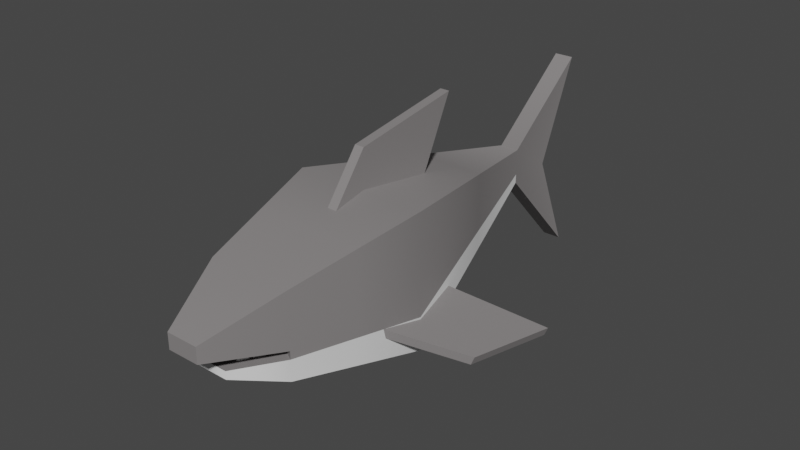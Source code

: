 # Source: Shark.blend  (saved by Blender 2.82.7; exported with 4.5.12 LTS)
import bpy
from mathutils import Matrix  # noqa: F401  (used for matrix-valued properties, if any)

bpy.ops.wm.read_factory_settings(use_empty=True)
scene = bpy.context.scene
scene.name = 'Scene'

# ---- collections
col_collection = bpy.data.collections.new('Collection'); scene.collection.children.link(col_collection)

# ---- materials (node trees are filled in below, after node groups)
mat_gray = bpy.data.materials.new('Gray')
mat_gray.use_transparent_shadow = False
mat_white = bpy.data.materials.new('White')
mat_white.use_transparent_shadow = False

# ---- node groups
ng_auto_smooth = bpy.data.node_groups.new('Auto Smooth', 'GeometryNodeTree')
_s = ng_auto_smooth.interface.new_socket(name='Geometry', in_out='OUTPUT', socket_type='NodeSocketGeometry')
_s = ng_auto_smooth.interface.new_socket(name='Geometry', in_out='INPUT', socket_type='NodeSocketGeometry')
_s = ng_auto_smooth.interface.new_socket(name='Angle', in_out='INPUT', socket_type='NodeSocketFloat')
_s.subtype = 'ANGLE'
_s.min_value = 0.0
_s.max_value = 3.142
ng_auto_smooth.is_modifier = True
_N = ng_auto_smooth.nodes; _L = ng_auto_smooth.links
n0 = _N.new('NodeGroupOutput'); n0.name = 'Group Output'; n0.location = (480, -100)
n1 = _N.new('NodeGroupInput'); n1.name = 'Group Input'; n1.location = (-420, -300)
n2 = _N.new('NodeGroupInput'); n2.name = 'Group Input.001'; n2.location = (-60, -100)
n3 = _N.new('GeometryNodeSetShadeSmooth'); n3.name = 'Set Shade Smooth'; n3.location = (120, -100)
n3.domain = 'EDGE'
n4 = _N.new('GeometryNodeSetShadeSmooth'); n4.name = 'Set Shade Smooth.001'; n4.location = (300, -100)
n5 = _N.new('GeometryNodeInputMeshEdgeAngle'); n5.name = 'Edge Angle'; n5.location = (-420, -220)
n6 = _N.new('GeometryNodeInputEdgeSmooth'); n6.name = 'Is Edge Smooth'; n6.location = (-60, -160)
n7 = _N.new('GeometryNodeInputShadeSmooth'); n7.name = 'Is Face Smooth'; n7.location = (-240, -340)
n8 = _N.new('FunctionNodeBooleanMath'); n8.name = 'Boolean Math'; n8.location = (-60, -220)
n9 = _N.new('FunctionNodeCompare'); n9.name = 'Compare'; n9.location = (-240, -180)
n9.operation = 'LESS_EQUAL'
_L.new(n5.outputs[0], n9.inputs[0])
_L.new(n4.outputs[0], n0.inputs[0])
_L.new(n1.outputs[1], n9.inputs[1])
_L.new(n9.outputs[0], n8.inputs[0])
_L.new(n7.outputs[0], n8.inputs[1])
_L.new(n2.outputs[0], n3.inputs[0])
_L.new(n6.outputs[0], n3.inputs[1])
_L.new(n3.outputs[0], n4.inputs[0])
_L.new(n8.outputs[0], n3.inputs[2])
n0.is_active_output = True

# ---- material node trees
mat_gray.use_nodes = True; mat_gray.node_tree.nodes.clear()
_N = mat_gray.node_tree.nodes; _L = mat_gray.node_tree.links
n0 = _N.new('ShaderNodeOutputMaterial'); n0.name = 'Material Output'; n0.location = (300, 300)
n1 = _N.new('ShaderNodeBsdfPrincipled'); n1.name = 'Principled BSDF'; n1.location = (10, 300)
n1.distribution = 'GGX'
n1.subsurface_method = 'BURLEY'
n1.inputs[0].default_value = (0.2396, 0.2259, 0.2259, 1.0)
n1.inputs[3].default_value = 1.45
n1.inputs[27].default_value = (0.0, 0.0, 0.0, 1.0)
n1.inputs[28].default_value = 1.0
_L.new(n1.outputs[0], n0.inputs[0])
n0.is_active_output = True
mat_white.use_nodes = True; mat_white.node_tree.nodes.clear()
_N = mat_white.node_tree.nodes; _L = mat_white.node_tree.links
n0 = _N.new('ShaderNodeOutputMaterial'); n0.name = 'Material Output'; n0.location = (300, 300)
n1 = _N.new('ShaderNodeBsdfPrincipled'); n1.name = 'Principled BSDF'; n1.location = (10, 300)
n1.distribution = 'GGX'
n1.subsurface_method = 'BURLEY'
n1.inputs[3].default_value = 1.45
n1.inputs[27].default_value = (0.0, 0.0, 0.0, 1.0)
n1.inputs[28].default_value = 1.0
_L.new(n1.outputs[0], n0.inputs[0])
n0.is_active_output = True

# ---- world
world_world = bpy.data.worlds.new('World'); scene.world = world_world
world_world.use_nodes = True; world_world.node_tree.nodes.clear()
_N = world_world.node_tree.nodes; _L = world_world.node_tree.links
n0 = _N.new('ShaderNodeOutputWorld'); n0.name = 'World Output'; n0.location = (300, 300)
n1 = _N.new('ShaderNodeBackground'); n1.name = 'Background'; n1.location = (10, 300)
n1.inputs[0].default_value = (0.05088, 0.05088, 0.05088, 1.0)
_L.new(n1.outputs[0], n0.inputs[0])
n0.is_active_output = True
world_world.color = (0.05088, 0.05088, 0.05088)
world_world.use_sun_shadow = False
world_world.sun_shadow_jitter_overblur = 0.0

# ---- meshes
me_cube_014 = bpy.data.meshes.new('Cube.014')
me_cube_014.from_pydata([(2.481, -0.8838, -2.481), (2.481, -0.8838, 2.481), (-2.481, -0.8838, -2.481), (-2.481, -0.8838, 2.481), (0.3524, 7.364, -0.1642), (0.3524, 7.364, 1.148), (-0.3524, 7.364, -0.1642), (-0.3524, 7.364, 1.148), (-0.5861, -7.311, -1.008), (0.5861, -7.311, -1.008), (0.5861, -8.268, 0.5861), (-0.5861, -8.268, 0.5861), (-0.3524, 10.75, 3.826), (-0.3524, 10.75, -3.826), (0.3524, 10.75, -3.826), (0.3524, 10.75, 3.826), (2.481, -0.8838, 0.0), (-2.481, -0.8838, 0.0), (-0.3524, 7.364, 0.4919), (0.3524, 7.364, 0.4919), (0.5861, -8.268, 0.0), (-0.5861, -8.268, 0.0), (-0.3524, 9.145, 0.0), (0.3524, 9.145, 0.0), (-2.481, -0.8838, -1.241), (-0.3524, 7.364, 0.1639), (0.3524, 7.364, 0.1639), (-0.5861, -7.311, -0.7145), (-0.3524, 9.948, -1.913), (0.3524, 9.948, -1.913), (2.481, -0.8838, -1.241), (0.5861, -7.311, -0.7145), (-1.534, -5.672, -1.534), (-1.534, -5.672, 1.534), (1.534, -5.672, 1.534), (1.534, -5.672, -1.534), (1.534, -5.672, -0.4755), (-1.534, -5.672, -0.4755), (1.534, -5.672, -0.7669), (-1.534, -5.672, -0.7669), (0.3029, -5.19, -0.7907), (0.319, -5.176, -0.4755), (1.085, -5.42, -0.4755), (-0.319, -5.176, -0.4755), (-1.085, -5.42, -0.4755), (-0.3029, -5.19, -0.7907), (1.085, -5.42, -0.7669), (-1.085, -5.42, -0.7669), (-1.293, 3.721, -1.188), (-1.293, 3.721, 1.737), (1.293, 3.721, -1.188), (1.293, 3.721, 1.737), (1.293, 3.721, 0.2746), (-1.293, 3.721, 0.2746), (-1.293, 3.721, -0.4566), (1.293, 3.721, -0.4566), (-2.008, -3.278, 2.008), (2.008, -3.278, -2.008), (-2.008, -3.278, -2.008), (2.008, -3.278, 2.008), (2.008, -3.278, -0.2378), (-2.008, -3.278, -0.2378), (2.008, -3.278, -1.004), (-2.008, -3.278, -1.004)], [], [(39, 32, 8, 27), (53, 49, 7, 18), (7, 5, 15, 12), (52, 51, 1, 16), (48, 6, 4, 50), (49, 3, 1, 51), (20, 10, 11, 21), (36, 34, 10, 20), (34, 33, 11, 10), (32, 35, 9, 8), (22, 12, 15, 23), (18, 7, 12, 22), (26, 4, 14, 29), (4, 6, 13, 14), (5, 19, 23, 15), (25, 18, 22, 28), (28, 22, 23, 29), (21, 37, 44, 43), (38, 36, 42, 46), (55, 52, 16, 30), (54, 53, 18, 25), (33, 37, 21, 11), (48, 54, 25, 6), (50, 55, 30, 0), (9, 31, 27, 8), (35, 38, 31, 9), (13, 28, 29, 14), (6, 25, 28, 13), (19, 26, 29, 23), (20, 21, 43, 41), (61, 63, 39, 37), (57, 62, 38, 35), (56, 61, 37, 33), (62, 60, 36, 38), (58, 57, 35, 32), (59, 56, 33, 34), (60, 59, 34, 36), (63, 58, 32, 39), (46, 42, 41, 40), (40, 41, 43, 45), (44, 47, 45, 43), (27, 31, 40, 45), (36, 20, 41, 42), (39, 27, 45, 47), (37, 39, 47, 44), (31, 38, 46, 40), (4, 26, 55, 50), (2, 24, 54, 48), (24, 17, 53, 54), (26, 19, 52, 55), (7, 49, 51, 5), (2, 48, 50, 0), (19, 5, 51, 52), (17, 3, 49, 53), (24, 2, 58, 63), (16, 1, 59, 60), (1, 3, 56, 59), (2, 0, 57, 58), (30, 16, 60, 62), (3, 17, 61, 56), (0, 30, 62, 57), (17, 24, 63, 61)])
me_cube_014.polygons.foreach_set('use_smooth', [True] * 62)
me_cube_014.polygons.foreach_set('material_index', [1, 0, 0, 0, 1, 0, 0, 0, 0, 1, 0, 0, 0, 0, 0, 0, 0, 0, 0, 0, 0, 0, 1, 1, 1, 1, 0, 0, 0, 0, 0, 1, 0, 0, 1, 0, 0, 1, 0, 0, 0, 0, 0, 0, 0, 0, 1, 1, 0, 0, 0, 1, 0, 0, 1, 0, 0, 1, 0, 0, 1, 0])
_uv = me_cube_014.uv_layers.new(name='UVMap')
_uv.uv.foreach_set('vector', [0.4375, 0.25, 0.375, 0.25, 0.375, 0.25, 0.4375, 0.25, 0.5, 0.3896, 0.625, 0.3896, 0.625, 0.5, 0.5, 0.5, 0.625, 0.5, 0.625, 0.75, 0.625, 0.75, 0.625, 0.5, 0.5, 0.8604, 0.625, 0.8604, 0.625, 1.0, 0.5, 1.0, 0.2646, 0.5, 0.375, 0.5, 0.375, 0.75, 0.2646, 0.75, 0.7354, 0.5, 0.875, 0.5, 0.875, 0.75, 0.7354, 0.75, 0.5, 0.0, 0.625, 0.0, 0.625, 0.25, 0.5, 0.25, 0.5, 1.0, 0.625, 1.0, 0.625, 1.0, 0.5, 1.0, 0.875, 0.75, 0.875, 0.5, 0.875, 0.5, 0.875, 0.75, 0.125, 0.5, 0.125, 0.75, 0.125, 0.75, 0.125, 0.5, 0.5, 0.5, 0.625, 0.5, 0.625, 0.75, 0.5, 0.75, 0.5, 0.5, 0.625, 0.5, 0.625, 0.5, 0.5, 0.5, 0.4375, 0.75, 0.375, 0.75, 0.375, 0.75, 0.4375, 0.75, 0.375, 0.75, 0.375, 0.5, 0.375, 0.5, 0.375, 0.75, 0.625, 0.75, 0.5, 0.75, 0.5, 0.75, 0.625, 0.75, 0.4375, 0.5, 0.5, 0.5, 0.5, 0.5, 0.4375, 0.5, 0.4375, 0.5, 0.5, 0.5, 0.5, 0.75, 0.4375, 0.75, 0.5, 0.25, 0.5, 0.25, 0.5, 0.25, 0.5, 0.25, 0.4375, 1.0, 0.5, 1.0, 0.5, 1.0, 0.4375, 1.0, 0.4375, 0.8604, 0.5, 0.8604, 0.5, 1.0, 0.4375, 1.0, 0.4375, 0.3896, 0.5, 0.3896, 0.5, 0.5, 0.4375, 0.5, 0.625, 0.25, 0.5, 0.25, 0.5, 0.25, 0.625, 0.25, 0.375, 0.3896, 0.4375, 0.3896, 0.4375, 0.5, 0.375, 0.5, 0.375, 0.8604, 0.4375, 0.8604, 0.4375, 1.0, 0.375, 1.0, 0.375, 0.0, 0.4375, 0.0, 0.4375, 0.25, 0.375, 0.25, 0.375, 1.0, 0.4375, 1.0, 0.4375, 1.0, 0.375, 1.0, 0.375, 0.5, 0.4375, 0.5, 0.4375, 0.75, 0.375, 0.75, 0.375, 0.5, 0.4375, 0.5, 0.4375, 0.5, 0.375, 0.5, 0.5, 0.75, 0.4375, 0.75, 0.4375, 0.75, 0.5, 0.75, 0.5, 0.0, 0.5, 0.25, 0.5, 0.25, 0.5, 0.0, 0.5, 0.25, 0.4375, 0.25, 0.4375, 0.25, 0.5, 0.25, 0.375, 1.0, 0.4375, 1.0, 0.4375, 1.0, 0.375, 1.0, 0.625, 0.25, 0.5, 0.25, 0.5, 0.25, 0.625, 0.25, 0.4375, 1.0, 0.5, 1.0, 0.5, 1.0, 0.4375, 1.0, 0.125, 0.5, 0.125, 0.75, 0.125, 0.75, 0.125, 0.5, 0.875, 0.75, 0.875, 0.5, 0.875, 0.5, 0.875, 0.75, 0.5, 1.0, 0.625, 1.0, 0.625, 1.0, 0.5, 1.0, 0.4375, 0.25, 0.375, 0.25, 0.375, 0.25, 0.4375, 0.25, 0.4375, 1.0, 0.5, 1.0, 0.5, 1.0, 0.4375, 1.0, 0.4375, 0.0, 0.5, 0.0, 0.5, 0.25, 0.4375, 0.25, 0.5, 0.25, 0.4375, 0.25, 0.4375, 0.25, 0.5, 0.25, 0.4375, 0.25, 0.4375, 0.0, 0.4375, 0.0, 0.4375, 0.25, 0.5, 1.0, 0.5, 1.0, 0.5, 1.0, 0.5, 1.0, 0.4375, 0.25, 0.4375, 0.25, 0.4375, 0.25, 0.4375, 0.25, 0.5, 0.25, 0.4375, 0.25, 0.4375, 0.25, 0.5, 0.25, 0.4375, 1.0, 0.4375, 1.0, 0.4375, 1.0, 0.4375, 1.0, 0.375, 0.75, 0.4375, 0.75, 0.4375, 0.8604, 0.375, 0.8604, 0.375, 0.25, 0.4375, 0.25, 0.4375, 0.3896, 0.375, 0.3896, 0.4375, 0.25, 0.5, 0.25, 0.5, 0.3896, 0.4375, 0.3896, 0.4375, 0.75, 0.5, 0.75, 0.5, 0.8604, 0.4375, 0.8604, 0.625, 0.5, 0.7354, 0.5, 0.7354, 0.75, 0.625, 0.75, 0.125, 0.5, 0.2646, 0.5, 0.2646, 0.75, 0.125, 0.75, 0.5, 0.75, 0.625, 0.75, 0.625, 0.8604, 0.5, 0.8604, 0.5, 0.25, 0.625, 0.25, 0.625, 0.3896, 0.5, 0.3896, 0.4375, 0.25, 0.375, 0.25, 0.375, 0.25, 0.4375, 0.25, 0.5, 1.0, 0.625, 1.0, 0.625, 1.0, 0.5, 1.0, 0.875, 0.75, 0.875, 0.5, 0.875, 0.5, 0.875, 0.75, 0.125, 0.5, 0.125, 0.75, 0.125, 0.75, 0.125, 0.5, 0.4375, 1.0, 0.5, 1.0, 0.5, 1.0, 0.4375, 1.0, 0.625, 0.25, 0.5, 0.25, 0.5, 0.25, 0.625, 0.25, 0.375, 1.0, 0.4375, 1.0, 0.4375, 1.0, 0.375, 1.0, 0.5, 0.25, 0.4375, 0.25, 0.4375, 0.25, 0.5, 0.25])
me_cube_014.materials.append(mat_gray)
me_cube_014.materials.append(mat_white)
me_cube_014.use_remesh_fix_poles = True
me_cube_014.use_remesh_preserve_attributes = False
me_cube_014.use_mirror_vertex_groups = False
me_cube_014.update()
me_cube_016 = bpy.data.meshes.new('Cube.016')
me_cube_016.from_pydata([(2.064, -2.688, -1.394), (4.283, -0.9323, -2.385), (2.181, -2.664, -1.089), (4.4, -0.9084, -2.08), (1.129, 0.566, -1.289), (4.732, 2.567, -2.832), (1.246, 0.5899, -0.9848), (4.849, 2.591, -2.527)], [], [(0, 1, 3, 2), (2, 3, 7, 6), (6, 7, 5, 4), (4, 5, 1, 0), (7, 3, 1, 5)])
me_cube_016.polygons.foreach_set('material_index', [0, 0, 0, 1, 0])
_uv = me_cube_016.uv_layers.new(name='UVMap')
_uv.uv.foreach_set('vector', [0.375, 0.0, 0.625, 0.0, 0.625, 0.25, 0.375, 0.25, 0.375, 0.25, 0.625, 0.25, 0.625, 0.5, 0.375, 0.5, 0.375, 0.5, 0.625, 0.5, 0.625, 0.75, 0.375, 0.75, 0.375, 0.75, 0.625, 0.75, 0.625, 1.0, 0.375, 1.0, 0.625, 0.5, 0.875, 0.5, 0.875, 0.75, 0.625, 0.75])
me_cube_016.materials.append(mat_gray)
me_cube_016.materials.append(mat_white)
me_cube_016.use_remesh_fix_poles = True
me_cube_016.use_remesh_preserve_attributes = False
me_cube_016.use_mirror_vertex_groups = False
me_cube_016.update()
me_cube_019 = bpy.data.meshes.new('Cube.019')
me_cube_019.from_pydata([(-2.064, -2.688, -1.394), (-2.181, -2.664, -1.089), (-4.283, -0.9323, -2.385), (-1.129, 0.566, -1.289), (-1.246, 0.5899, -0.9848), (-4.732, 2.567, -2.832), (-4.849, 2.591, -2.527), (-4.4, -0.9084, -2.08)], [], [(0, 1, 7, 2), (3, 0, 2, 5), (4, 3, 5, 6), (6, 5, 2, 7), (1, 4, 6, 7)])
me_cube_019.polygons.foreach_set('material_index', [0, 1, 0, 0, 0])
_uv = me_cube_019.uv_layers.new(name='UVMap')
_uv.uv.foreach_set('vector', [0.375, 0.0, 0.375, 0.25, 0.625, 0.25, 0.625, 0.0, 0.375, 0.75, 0.375, 1.0, 0.625, 1.0, 0.625, 0.75, 0.375, 0.5, 0.375, 0.75, 0.625, 0.75, 0.625, 0.5, 0.625, 0.5, 0.625, 0.75, 0.875, 0.75, 0.875, 0.5, 0.375, 0.25, 0.375, 0.5, 0.625, 0.5, 0.625, 0.25])
me_cube_019.materials.append(mat_gray)
me_cube_019.materials.append(mat_white)
me_cube_019.use_remesh_fix_poles = True
me_cube_019.use_remesh_preserve_attributes = False
me_cube_019.use_mirror_vertex_groups = False
me_cube_019.update()
me_cube_015 = bpy.data.meshes.new('Cube.015')
me_cube_015.from_pydata([(0.1758, -3.053, -1.865), (0.1758, -1.339, 0.3565), (-0.1758, -3.053, -1.865), (-0.1758, -1.339, 0.3565), (0.1758, 1.171, -2.58), (0.1758, 2.903, 0.9793), (-0.1758, 1.171, -2.58), (-0.1758, 2.903, 0.9793)], [], [(0, 1, 3, 2), (2, 3, 7, 6), (6, 7, 5, 4), (4, 5, 1, 0), (7, 3, 1, 5)])
_uv = me_cube_015.uv_layers.new(name='UVMap')
_uv.uv.foreach_set('vector', [0.375, 0.0, 0.625, 0.0, 0.625, 0.25, 0.375, 0.25, 0.375, 0.25, 0.625, 0.25, 0.625, 0.5, 0.375, 0.5, 0.375, 0.5, 0.625, 0.5, 0.625, 0.75, 0.375, 0.75, 0.375, 0.75, 0.625, 0.75, 0.625, 1.0, 0.375, 1.0, 0.625, 0.5, 0.875, 0.5, 0.875, 0.75, 0.625, 0.75])
me_cube_015.materials.append(mat_gray)
me_cube_015.use_remesh_fix_poles = True
me_cube_015.use_remesh_preserve_attributes = False
me_cube_015.use_mirror_vertex_groups = False
me_cube_015.update()
me_cube_017 = bpy.data.meshes.new('Cube.017')
me_cube_017.from_pydata([(0.8663, -5.277, -0.7799), (0.8992, -5.219, -0.5862), (0.7895, -5.234, -0.7799), (0.8224, -5.175, -0.5862), (1.064, -4.927, -0.7799), (1.016, -5.011, -0.3778), (0.9872, -4.884, -0.7799), (0.9396, -4.968, -0.3778), (0.6467, -5.71, -0.7799), (0.6796, -5.652, -0.5862), (0.5698, -5.667, -0.7799), (0.6028, -5.608, -0.5862), (0.8444, -5.36, -0.7799), (0.7968, -5.444, -0.3778), (0.7675, -5.317, -0.7799), (0.72, -5.401, -0.3778), (0.4271, -6.143, -0.7799), (0.46, -6.085, -0.5862), (0.3502, -6.099, -0.7799), (0.3832, -6.041, -0.5862), (0.6248, -5.793, -0.7799), (0.5772, -5.877, -0.3778), (0.5479, -5.749, -0.7799), (0.5004, -5.834, -0.3778), (-0.8663, -5.277, -0.7799), (-0.8992, -5.219, -0.5862), (-0.7895, -5.234, -0.7799), (-0.8224, -5.175, -0.5862), (-1.064, -4.927, -0.7799), (-1.016, -5.011, -0.3778), (-0.9872, -4.884, -0.7799), (-0.9396, -4.968, -0.3778), (-0.6467, -5.71, -0.7799), (-0.6796, -5.652, -0.5862), (-0.5698, -5.667, -0.7799), (-0.6028, -5.608, -0.5862), (-0.8444, -5.36, -0.7799), (-0.7968, -5.444, -0.3778), (-0.7675, -5.317, -0.7799), (-0.72, -5.401, -0.3778), (-0.4271, -6.143, -0.7799), (-0.46, -6.085, -0.5862), (-0.3502, -6.099, -0.7799), (-0.3832, -6.041, -0.5862), (-0.6248, -5.793, -0.7799), (-0.5772, -5.877, -0.3778), (-0.5479, -5.749, -0.7799), (-0.5004, -5.834, -0.3778)], [], [(0, 1, 3, 2), (2, 3, 7, 6), (6, 7, 5, 4), (4, 5, 1, 0), (7, 3, 1, 5), (8, 9, 11, 10), (10, 11, 15, 14), (14, 15, 13, 12), (12, 13, 9, 8), (15, 11, 9, 13), (16, 17, 19, 18), (18, 19, 23, 22), (22, 23, 21, 20), (20, 21, 17, 16), (23, 19, 17, 21), (24, 26, 27, 25), (26, 30, 31, 27), (30, 28, 29, 31), (28, 24, 25, 29), (31, 29, 25, 27), (32, 34, 35, 33), (34, 38, 39, 35), (38, 36, 37, 39), (36, 32, 33, 37), (39, 37, 33, 35), (40, 42, 43, 41), (42, 46, 47, 43), (46, 44, 45, 47), (44, 40, 41, 45), (47, 45, 41, 43)])
_uv = me_cube_017.uv_layers.new(name='UVMap')
_uv.uv.foreach_set('vector', [0.375, 0.0, 0.7332, -7.451e-09, 0.625, 0.3048, 0.375, 0.25, 0.375, 0.25, 0.625, 0.3048, 0.625, 0.5, 0.375, 0.5, 0.375, 0.5, 0.625, 0.5, 0.625, 0.75, 0.375, 0.75, 0.375, 0.75, 0.625, 0.75, 0.625, 0.9452, 0.375, 1.0, 0.625, 0.5, 0.8202, 0.5, 0.8202, 0.75, 0.625, 0.75, 0.375, 0.0, 0.7332, -7.451e-09, 0.625, 0.3048, 0.375, 0.25, 0.375, 0.25, 0.625, 0.3048, 0.625, 0.5, 0.375, 0.5, 0.375, 0.5, 0.625, 0.5, 0.625, 0.75, 0.375, 0.75, 0.375, 0.75, 0.625, 0.75, 0.625, 0.9452, 0.375, 1.0, 0.625, 0.5, 0.8202, 0.5, 0.8202, 0.75, 0.625, 0.75, 0.375, 0.0, 0.7332, -7.451e-09, 0.625, 0.3048, 0.375, 0.25, 0.375, 0.25, 0.625, 0.3048, 0.625, 0.5, 0.375, 0.5, 0.375, 0.5, 0.625, 0.5, 0.625, 0.75, 0.375, 0.75, 0.375, 0.75, 0.625, 0.75, 0.625, 0.9452, 0.375, 1.0, 0.625, 0.5, 0.8202, 0.5, 0.8202, 0.75, 0.625, 0.75, 0.375, 0.0, 0.375, 0.25, 0.625, 0.3048, 0.7332, -7.451e-09, 0.375, 0.25, 0.375, 0.5, 0.625, 0.5, 0.625, 0.3048, 0.375, 0.5, 0.375, 0.75, 0.625, 0.75, 0.625, 0.5, 0.375, 0.75, 0.375, 1.0, 0.625, 0.9452, 0.625, 0.75, 0.625, 0.5, 0.625, 0.75, 0.8202, 0.75, 0.8202, 0.5, 0.375, 0.0, 0.375, 0.25, 0.625, 0.3048, 0.7332, -7.451e-09, 0.375, 0.25, 0.375, 0.5, 0.625, 0.5, 0.625, 0.3048, 0.375, 0.5, 0.375, 0.75, 0.625, 0.75, 0.625, 0.5, 0.375, 0.75, 0.375, 1.0, 0.625, 0.9452, 0.625, 0.75, 0.625, 0.5, 0.625, 0.75, 0.8202, 0.75, 0.8202, 0.5, 0.375, 0.0, 0.375, 0.25, 0.625, 0.3048, 0.7332, -7.451e-09, 0.375, 0.25, 0.375, 0.5, 0.625, 0.5, 0.625, 0.3048, 0.375, 0.5, 0.375, 0.75, 0.625, 0.75, 0.625, 0.5, 0.375, 0.75, 0.375, 1.0, 0.625, 0.9452, 0.625, 0.75, 0.625, 0.5, 0.625, 0.75, 0.8202, 0.75, 0.8202, 0.5])
me_cube_017.materials.append(mat_white)
me_cube_017.use_remesh_fix_poles = True
me_cube_017.use_remesh_preserve_attributes = False
me_cube_017.use_mirror_vertex_groups = False
me_cube_017.update()
arm_armature_001 = bpy.data.armatures.new('Armature.001')  # bones are not reproduced

# ---- objects
ob_armature = bpy.data.objects.new('Armature', arm_armature_001)
ob_shark_body = bpy.data.objects.new('Shark_Body', me_cube_014)
ob_shark_fin_l = bpy.data.objects.new('Shark_Fin_L', me_cube_016)
ob_shark_fin_r = bpy.data.objects.new('Shark_Fin_R', me_cube_019)
ob_shark_fin_t = bpy.data.objects.new('Shark_Fin_T', me_cube_015)
ob_shark_teeth = bpy.data.objects.new('Shark_Teeth', me_cube_017)

# ---- transforms, parenting, visibility, modifiers, constraints
ob_armature.location = (0.0, 0.0, -2.057e-08)
ob_armature.lineart.crease_threshold = 0.0
ob_shark_body.parent = ob_armature
ob_shark_body.location = (0.002277, -0.007316, 2.802e-08)
ob_shark_body.lineart.crease_threshold = 0.0
_vg = ob_shark_body.vertex_groups.new(name='Body_1')
for _i, _w in zip([1, 3, 8, 9, 10, 11, 20, 21, 27, 31, 32, 33, 34, 35, 36, 37, 38, 39, 40, 41, 42, 43, 44, 45, 46, 47, 56, 57, 58, 59, 60, 61, 62, 63], [0.07604, 0.07127, 0.686, 0.6853, 0.9465, 0.9489, 0.945, 0.9457, 0.6958, 0.6974, 0.5987, 0.8873, 0.8821, 0.6022, 0.8454, 0.8342, 0.7461, 0.7485, 0.8003, 0.9297, 0.8573, 0.9349, 0.8588, 0.8054, 0.7769, 0.7847, 0.4458, 0.1084, 0.1128, 0.4487, 0.1558, 0.1636, 0.1311, 0.1329]): _vg.add([_i], _w, 'REPLACE')
_vg = ob_shark_body.vertex_groups.new(name='Body_2')
for _i, _w in zip([0, 1, 2, 3, 8, 9, 10, 11, 16, 17, 20, 21, 27, 31, 32, 33, 34, 35, 36, 37, 38, 39, 40, 41, 42, 43, 44, 45, 46, 47, 56, 57, 58, 59, 60, 61, 62, 63], [0.03292, 0.07521, 0.01087, 0.06507, 0.2513, 0.2525, 0.03595, 0.03185, 0.04439, 0.0501, 0.03925, 0.03784, 0.2447, 0.2442, 0.3109, 0.08782, 0.09218, 0.3108, 0.1273, 0.1344, 0.2062, 0.2009, 0.1825, 0.0624, 0.1213, 0.05728, 0.1172, 0.1772, 0.1929, 0.1803, 0.4253, 0.6699, 0.6561, 0.4187, 0.7003, 0.6911, 0.692, 0.6894]): _vg.add([_i], _w, 'REPLACE')
_vg = ob_shark_body.vertex_groups.new(name='Body_3')
for _i, _w in zip([1, 3, 5, 16, 17, 48, 49, 50, 51, 52, 53, 54, 55], [0.07108, 0.06481, 0.003768, 0.02392, 0.02466, 0.9229, 0.9112, 0.9345, 0.8979, 0.9438, 0.9439, 0.938, 0.941]): _vg.add([_i], _w, 'REPLACE')
_vg = ob_shark_body.vertex_groups.new(name='Body_4')
for _i, _w in zip([4, 5, 6, 7, 18, 19, 25, 26], [0.1242, 0.2704, 0.1231, 0.2937, 0.7738, 0.7827, 0.7816, 0.7385]): _vg.add([_i], _w, 'REPLACE')
_vg = ob_shark_body.vertex_groups.new(name='Tail')
for _i, _w in zip([4, 5, 6, 7, 12, 13, 14, 15, 18, 19, 22, 23, 25, 26, 28, 29, 48, 51], [0.8711, 0.7009, 0.8713, 0.6814, 1.082, 1.807, 1.856, 1.063, 0.2164, 0.2078, 0.9868, 0.9893, 0.2144, 0.2573, 1.419, 1.334, 0.0003721, 0.005869]): _vg.add([_i], _w, 'REPLACE')
_vg = ob_shark_body.vertex_groups.new(name='Fin_L')
for _i, _w in zip([0, 1, 9, 16, 30, 31, 35, 38, 50, 55, 57, 59, 60, 62], [0.8998, 0.1339, 0.01298, 0.8262, 0.9713, 0.007784, 0.06036, 0.01568, 0.02571, 0.00294, 0.1887, 0.02446, 0.1177, 0.155]): _vg.add([_i], _w, 'REPLACE')
_vg = ob_shark_body.vertex_groups.new(name='Fin_R')
for _i, _w in zip([0, 2, 3, 8, 9, 17, 24, 27, 31, 32, 39, 48, 54, 56, 57, 58, 61, 63], [0.008372, 0.9267, 0.1234, 0.01956, 0.00432, 0.816, 0.9757, 0.01522, 0.002163, 0.06611, 0.02448, 0.04154, 0.009639, 0.00756, 0.0001168, 0.2021, 0.1271, 0.1601]): _vg.add([_i], _w, 'REPLACE')
_vg = ob_shark_body.vertex_groups.new(name='Fin_Top')
for _i, _w in zip([1, 3, 16, 17, 49, 51, 56, 59], [0.6323, 0.6651, 0.06654, 0.07589, 0.01762, 0.02871, 0.08727, 0.08196]): _vg.add([_i], _w, 'REPLACE')
_m = ob_shark_body.modifiers.new('Armature', 'ARMATURE')
_m.object = ob_armature
_m = ob_shark_body.modifiers.new('Auto Smooth', 'NODES')
_m.node_group = ng_auto_smooth
_gi = [s.identifier for s in ng_auto_smooth.interface.items_tree if s.item_type == 'SOCKET' and s.in_out == 'INPUT']
_m[_gi[1]] = 1.047  # Angle
ob_shark_fin_l.parent = ob_armature
ob_shark_fin_l.location = (0.002277, 0.3108, 2.802e-08)
ob_shark_fin_l.lineart.crease_threshold = 0.0
_vg = ob_shark_fin_l.vertex_groups.new(name='Body_1')
_vg = ob_shark_fin_l.vertex_groups.new(name='Body_2')
_vg = ob_shark_fin_l.vertex_groups.new(name='Body_3')
_vg = ob_shark_fin_l.vertex_groups.new(name='Body_4')
_vg = ob_shark_fin_l.vertex_groups.new(name='Tail')
_vg = ob_shark_fin_l.vertex_groups.new(name='Fin_L')
_vg.add([0, 1, 2, 3, 4, 5, 6, 7], 1.0, 'REPLACE')
_vg = ob_shark_fin_l.vertex_groups.new(name='Fin_R')
_vg = ob_shark_fin_l.vertex_groups.new(name='Fin_Top')
_m = ob_shark_fin_l.modifiers.new('Armature', 'ARMATURE')
_m.object = ob_armature
ob_shark_fin_r.parent = ob_armature
ob_shark_fin_r.location = (0.002277, 0.3108, 2.802e-08)
ob_shark_fin_r.lineart.crease_threshold = 0.0
_vg = ob_shark_fin_r.vertex_groups.new(name='Body_1')
_vg = ob_shark_fin_r.vertex_groups.new(name='Body_2')
_vg = ob_shark_fin_r.vertex_groups.new(name='Body_3')
_vg = ob_shark_fin_r.vertex_groups.new(name='Body_4')
_vg = ob_shark_fin_r.vertex_groups.new(name='Tail')
_vg = ob_shark_fin_r.vertex_groups.new(name='Fin_L')
_vg = ob_shark_fin_r.vertex_groups.new(name='Fin_R')
_vg.add([0, 1, 2, 3, 4, 5, 6, 7], 1.0, 'REPLACE')
_vg = ob_shark_fin_r.vertex_groups.new(name='Fin_Top')
_m = ob_shark_fin_r.modifiers.new('Armature', 'ARMATURE')
_m.object = ob_armature
ob_shark_fin_t.parent = ob_armature
ob_shark_fin_t.location = (0.002277, 0.4744, 3.555)
ob_shark_fin_t.lineart.crease_threshold = 0.0
_vg = ob_shark_fin_t.vertex_groups.new(name='Body_1')
_vg = ob_shark_fin_t.vertex_groups.new(name='Body_2')
_vg = ob_shark_fin_t.vertex_groups.new(name='Body_3')
for _i, _w in zip([0, 1, 2, 3, 4, 5, 6, 7], [0.07019, 0.02485, 0.07987, 0.01798, 0.5055, 0.08578, 0.3594, 0.08879]): _vg.add([_i], _w, 'REPLACE')
_vg = ob_shark_fin_t.vertex_groups.new(name='Body_4')
_vg = ob_shark_fin_t.vertex_groups.new(name='Tail')
_vg = ob_shark_fin_t.vertex_groups.new(name='Fin_L')
_vg = ob_shark_fin_t.vertex_groups.new(name='Fin_R')
_vg = ob_shark_fin_t.vertex_groups.new(name='Fin_Top')
for _i, _w in zip([0, 1, 2, 3, 4, 5, 6, 7], [0.9298, 0.9626, 0.9201, 0.966, 0.4945, 0.9142, 0.6406, 0.9112]): _vg.add([_i], _w, 'REPLACE')
_m = ob_shark_fin_t.modifiers.new('Armature', 'ARMATURE')
_m.object = ob_armature
ob_shark_teeth.location = (0.001313, -0.6278, 2.802e-08)
ob_shark_teeth.lineart.crease_threshold = 0.0

# ---- collection membership
col_collection.objects.link(ob_armature)
col_collection.objects.link(ob_shark_body)
col_collection.objects.link(ob_shark_fin_l)
col_collection.objects.link(ob_shark_fin_r)
col_collection.objects.link(ob_shark_fin_t)
col_collection.objects.link(ob_shark_teeth)

# ---- scene / render settings (as saved in the file)
scene.frame_start = 1; scene.frame_end = 118; scene.frame_set(3)
scene.render.engine = 'BLENDER_EEVEE_NEXT'
scene.cycles.use_denoising = False
scene.cycles.samples = 128
scene.cycles.sampling_pattern = 'TABULATED_SOBOL'
scene.cycles.use_adaptive_sampling = False
scene.cycles.use_light_tree = False
scene.view_settings.view_transform = 'Filmic'
bpy.context.view_layer.update()

# ---- added for rendering (the .blend has no active camera and no usable light): camera, sun
cam_auto = bpy.data.cameras.new('AutoCamera')
cam_auto.lens = 50.0
cam_auto.sensor_width = 36.0
cam_auto.clip_end = 1000.0
ob_auto_camera = bpy.data.objects.new('AutoCamera', cam_auto)
scene.collection.objects.link(ob_auto_camera)
ob_auto_camera.location = (21.0226, -24.1474, 17.2409)
ob_auto_camera.rotation_euler = (1.09748, -7.21219e-08, 0.694738)
scene.camera = ob_auto_camera
light_auto_sun = bpy.data.lights.new('AutoSun', 'SUN')
light_auto_sun.energy = 3.0
light_auto_sun.angle = 0.0523599
ob_auto_sun = bpy.data.objects.new('AutoSun', light_auto_sun)
scene.collection.objects.link(ob_auto_sun)
ob_auto_sun.rotation_euler = (0.872665, 0.174533, 0.523599)
bpy.context.view_layer.update()
